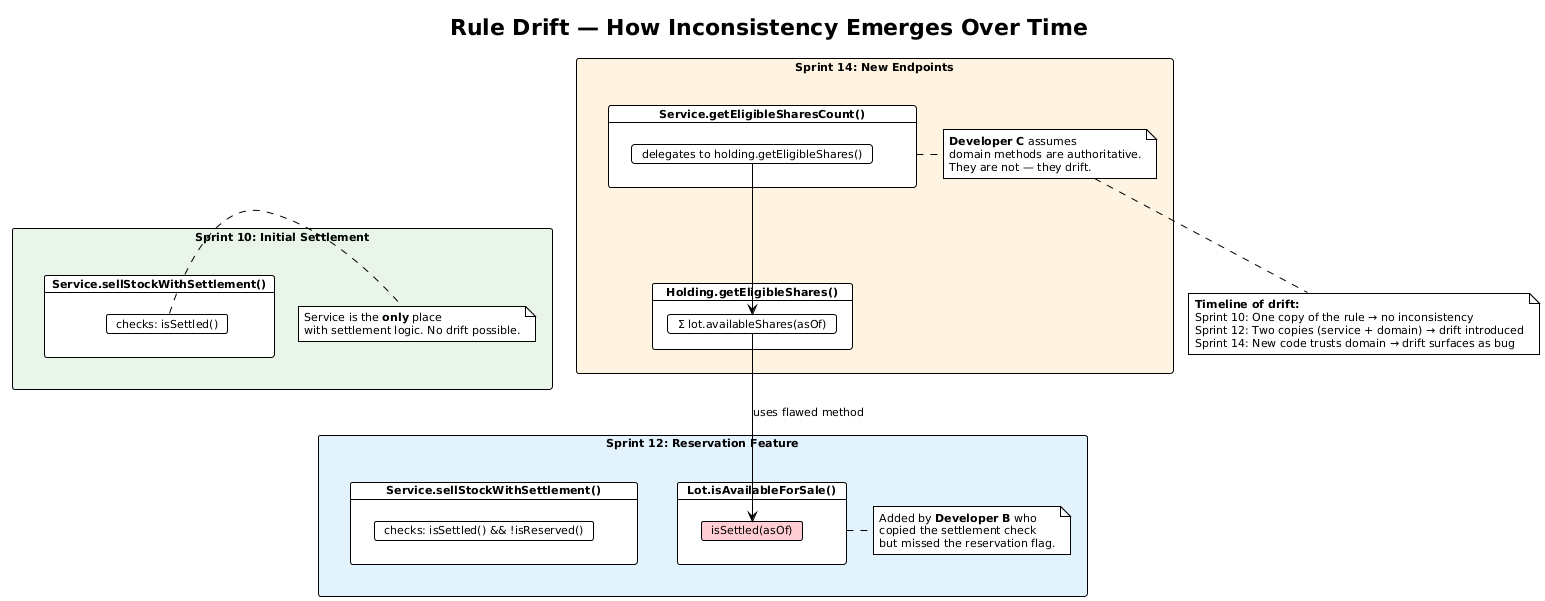

The diagram above was rendered by PlantUML. Its source (embedded in the PNG):
@startuml rule-drift
!theme plain
skinparam defaultFontSize 11
title Rule Drift — How Inconsistency Emerges Over Time

rectangle "Sprint 10: Initial Settlement" #E8F5E9 {
    card "Service.sellStockWithSettlement()" as s10_svc {
        card "checks: isSettled()" as s10_check
    }
    note right: Service is the **only** place\nwith settlement logic. No drift possible.
}

rectangle "Sprint 12: Reservation Feature" #E3F2FD {
    card "Service.sellStockWithSettlement()" as s12_svc {
        card "checks: isSettled() && !isReserved()" as s12_check
    }
    card "Lot.isAvailableForSale()" as s12_lot {
        card "isSettled(asOf)" as s12_lot_body #FFCDD2
    }
    note right of s12_lot
      Added by **Developer B** who
      copied the settlement check
      but missed the reservation flag.
    end note
}

rectangle "Sprint 14: New Endpoints" #FFF3E0 {
    card "Service.getEligibleSharesCount()" as s14_query {
        card "delegates to holding.getEligibleShares()" as s14_delegate
    }
    card "Holding.getEligibleShares()" as s14_holding {
        card "Σ lot.availableShares(asOf)" as s14_sum
    }
    s14_delegate --> s14_sum
    s14_sum --> s12_lot_body : uses flawed method

    note right of s14_query
      **Developer C** assumes
      domain methods are authoritative.
      They are not — they drift.
    end note
}

s10_svc -[hidden]down-> s12_svc
s12_svc -[hidden]down-> s14_query

note bottom
  **Timeline of drift:**
  Sprint 10: One copy of the rule → no inconsistency
  Sprint 12: Two copies (service + domain) → drift introduced
  Sprint 14: New code trusts domain → drift surfaces as bug
end note

@enduml